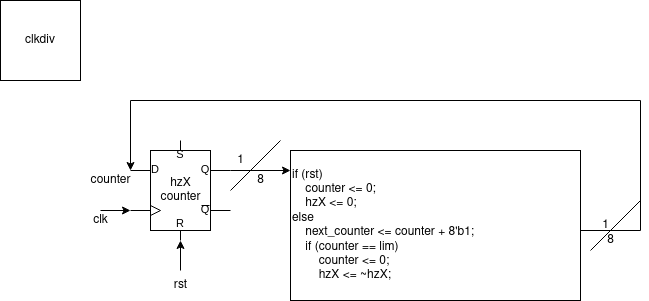

The diagram above was exported from draw.io. Its source (the exported page's mxGraphModel, read from the mxfile embedded in the PNG):
<mxGraphModel dx="1360" dy="795" grid="1" gridSize="10" guides="1" tooltips="1" connect="1" arrows="1" fold="1" page="1" pageScale="1" pageWidth="850" pageHeight="1100" math="0" shadow="0">
  <root>
    <mxCell id="0" />
    <mxCell id="1" parent="0" />
    <mxCell id="TX3TgNIddecOUrxeShIp-1" value="&lt;div&gt;hzX&lt;/div&gt;&lt;div&gt;counter&lt;br&gt;&lt;/div&gt;" style="verticalLabelPosition=middle;shadow=0;dashed=0;align=center;html=1;verticalAlign=middle;shape=mxgraph.electrical.logic_gates.d_type_rs_flip-flop;labelPosition=center;" parent="1" vertex="1">
      <mxGeometry x="130" y="140" width="100" height="100" as="geometry" />
    </mxCell>
    <mxCell id="TX3TgNIddecOUrxeShIp-2" value="clkdiv" style="whiteSpace=wrap;html=1;aspect=fixed;" parent="1" vertex="1">
      <mxGeometry width="80" height="80" as="geometry" />
    </mxCell>
    <mxCell id="TX3TgNIddecOUrxeShIp-3" value="" style="endArrow=classic;html=1;rounded=0;" parent="1" edge="1">
      <mxGeometry width="50" height="50" relative="1" as="geometry">
        <mxPoint x="230" y="170" as="sourcePoint" />
        <mxPoint x="290" y="170" as="targetPoint" />
      </mxGeometry>
    </mxCell>
    <mxCell id="TX3TgNIddecOUrxeShIp-4" value="if (rst)&lt;br&gt;&amp;nbsp;&amp;nbsp;&amp;nbsp; counter &amp;lt;= 0;&lt;br&gt;&amp;nbsp;&amp;nbsp;&amp;nbsp; hzX &amp;lt;= 0;&lt;br&gt;else&lt;br&gt;&amp;nbsp;&amp;nbsp;&amp;nbsp; next_counter &amp;lt;= counter + 8'b1;&lt;br&gt;&amp;nbsp;&amp;nbsp;&amp;nbsp; if (counter == lim)&lt;br&gt;&amp;nbsp;&amp;nbsp;&amp;nbsp;&amp;nbsp;&amp;nbsp;&amp;nbsp;&amp;nbsp; counter &amp;lt;= 0;&lt;br&gt;&amp;nbsp;&amp;nbsp;&amp;nbsp;&amp;nbsp;&amp;nbsp;&amp;nbsp;&amp;nbsp; hzX &amp;lt;= ~hzX;" style="rounded=0;whiteSpace=wrap;html=1;align=left;" parent="1" vertex="1">
      <mxGeometry x="290" y="150" width="290" height="150" as="geometry" />
    </mxCell>
    <mxCell id="TX3TgNIddecOUrxeShIp-5" value="" style="endArrow=none;html=1;rounded=0;" parent="1" edge="1">
      <mxGeometry width="50" height="50" relative="1" as="geometry">
        <mxPoint x="230" y="190" as="sourcePoint" />
        <mxPoint x="280" y="140" as="targetPoint" />
      </mxGeometry>
    </mxCell>
    <mxCell id="TX3TgNIddecOUrxeShIp-6" value="1" style="text;html=1;align=center;verticalAlign=middle;resizable=0;points=[];autosize=1;strokeColor=none;fillColor=none;" parent="1" vertex="1">
      <mxGeometry x="225" y="145" width="30" height="30" as="geometry" />
    </mxCell>
    <mxCell id="TX3TgNIddecOUrxeShIp-7" value="8" style="text;html=1;align=center;verticalAlign=middle;resizable=0;points=[];autosize=1;strokeColor=none;fillColor=none;" parent="1" vertex="1">
      <mxGeometry x="245" y="165" width="30" height="30" as="geometry" />
    </mxCell>
    <mxCell id="TX3TgNIddecOUrxeShIp-8" value="" style="endArrow=classic;html=1;rounded=0;entryX=0;entryY=0.3;entryDx=0;entryDy=0;entryPerimeter=0;" parent="1" target="TX3TgNIddecOUrxeShIp-1" edge="1">
      <mxGeometry width="50" height="50" relative="1" as="geometry">
        <mxPoint x="580" y="230" as="sourcePoint" />
        <mxPoint x="630" y="180" as="targetPoint" />
        <Array as="points">
          <mxPoint x="640" y="230" />
          <mxPoint x="640" y="100" />
          <mxPoint x="130" y="100" />
        </Array>
      </mxGeometry>
    </mxCell>
    <mxCell id="TX3TgNIddecOUrxeShIp-9" value="" style="endArrow=none;html=1;rounded=0;" parent="1" edge="1">
      <mxGeometry width="50" height="50" relative="1" as="geometry">
        <mxPoint x="590" y="250" as="sourcePoint" />
        <mxPoint x="640" y="200" as="targetPoint" />
      </mxGeometry>
    </mxCell>
    <mxCell id="TX3TgNIddecOUrxeShIp-10" value="8" style="text;html=1;align=center;verticalAlign=middle;resizable=0;points=[];autosize=1;strokeColor=none;fillColor=none;" parent="1" vertex="1">
      <mxGeometry x="595" y="225" width="30" height="30" as="geometry" />
    </mxCell>
    <mxCell id="TX3TgNIddecOUrxeShIp-11" value="1" style="text;html=1;align=center;verticalAlign=middle;resizable=0;points=[];autosize=1;strokeColor=none;fillColor=none;" parent="1" vertex="1">
      <mxGeometry x="590" y="210" width="30" height="30" as="geometry" />
    </mxCell>
    <mxCell id="TX3TgNIddecOUrxeShIp-12" value="" style="endArrow=classic;html=1;rounded=0;" parent="1" edge="1">
      <mxGeometry width="50" height="50" relative="1" as="geometry">
        <mxPoint x="180" y="270" as="sourcePoint" />
        <mxPoint x="180" y="240" as="targetPoint" />
      </mxGeometry>
    </mxCell>
    <mxCell id="TX3TgNIddecOUrxeShIp-13" value="rst" style="text;html=1;align=center;verticalAlign=middle;resizable=0;points=[];autosize=1;strokeColor=none;fillColor=none;" parent="1" vertex="1">
      <mxGeometry x="160" y="270" width="40" height="30" as="geometry" />
    </mxCell>
    <mxCell id="TX3TgNIddecOUrxeShIp-14" value="" style="endArrow=classic;html=1;rounded=0;" parent="1" edge="1">
      <mxGeometry width="50" height="50" relative="1" as="geometry">
        <mxPoint x="100" y="210" as="sourcePoint" />
        <mxPoint x="130" y="210" as="targetPoint" />
      </mxGeometry>
    </mxCell>
    <mxCell id="TX3TgNIddecOUrxeShIp-15" value="clk" style="text;html=1;align=center;verticalAlign=middle;resizable=0;points=[];autosize=1;strokeColor=none;fillColor=none;" parent="1" vertex="1">
      <mxGeometry x="80" y="205" width="40" height="30" as="geometry" />
    </mxCell>
    <mxCell id="TX3TgNIddecOUrxeShIp-16" value="counter" style="text;html=1;align=center;verticalAlign=middle;resizable=0;points=[];autosize=1;strokeColor=none;fillColor=none;" parent="1" vertex="1">
      <mxGeometry x="80" y="165" width="60" height="30" as="geometry" />
    </mxCell>
  </root>
</mxGraphModel>